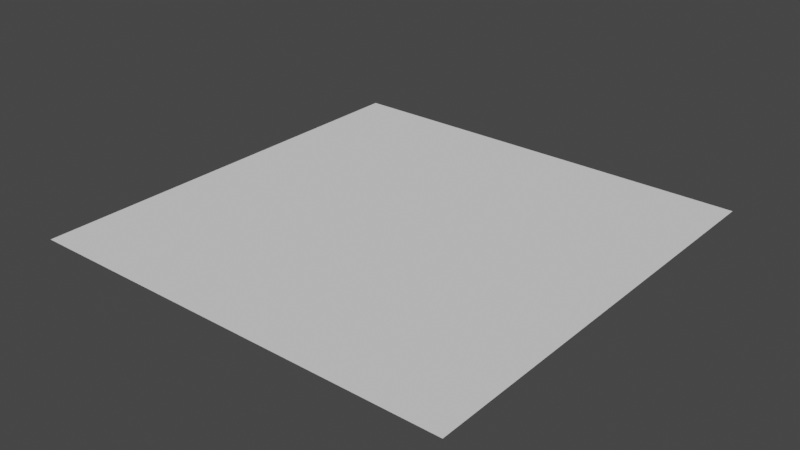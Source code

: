 # Source: RepeatPlane.blend  (saved by Blender 2.82.7; exported with 4.5.12 LTS)
import bpy
from mathutils import Matrix  # noqa: F401  (used for matrix-valued properties, if any)

bpy.ops.wm.read_factory_settings(use_empty=True)
scene = bpy.context.scene
scene.name = 'Scene'

# ---- collections
col_collection = bpy.data.collections.new('Collection'); scene.collection.children.link(col_collection)

# ---- world
world_world = bpy.data.worlds.new('World'); scene.world = world_world
world_world.use_nodes = True; world_world.node_tree.nodes.clear()
_N = world_world.node_tree.nodes; _L = world_world.node_tree.links
n0 = _N.new('ShaderNodeOutputWorld'); n0.name = 'World Output'; n0.location = (300, 300)
n1 = _N.new('ShaderNodeBackground'); n1.name = 'Background'; n1.location = (10, 300)
n1.inputs[0].default_value = (0.05088, 0.05088, 0.05088, 1.0)
_L.new(n1.outputs[0], n0.inputs[0])
n0.is_active_output = True
world_world.color = (0.05088, 0.05088, 0.05088)
world_world.use_sun_shadow = False
world_world.sun_shadow_jitter_overblur = 0.0

# ---- meshes
me_plane = bpy.data.meshes.new('Plane')
me_plane.from_pydata([(-1.0, -1.0, 0.0), (1.0, -1.0, 0.0), (-1.0, 1.0, 0.0), (1.0, 1.0, 0.0)], [], [(0, 1, 3, 2)])
_uv = me_plane.uv_layers.new(name='UVMap')
_uv.uv.foreach_set('vector', [4.85, 4.85, -3.85, 4.85, -3.85, -3.85, 4.85, -3.85])
me_plane.use_remesh_fix_poles = True
me_plane.use_remesh_preserve_attributes = False
me_plane.use_mirror_vertex_groups = False
me_plane.update()

# ---- objects
ob_repeatplane = bpy.data.objects.new('RepeatPlane', me_plane)

# ---- transforms, parenting, visibility, modifiers, constraints
ob_repeatplane.location = (0.0, 0.0, 0.0)
ob_repeatplane.lineart.crease_threshold = 0.0

# ---- collection membership
col_collection.objects.link(ob_repeatplane)

# ---- scene / render settings (as saved in the file)
scene.frame_start = 1; scene.frame_end = 250; scene.frame_set(1)
scene.render.engine = 'BLENDER_EEVEE_NEXT'
scene.cycles.use_denoising = False
scene.cycles.samples = 128
scene.cycles.sampling_pattern = 'TABULATED_SOBOL'
scene.cycles.use_adaptive_sampling = False
scene.cycles.use_light_tree = False
scene.view_settings.view_transform = 'Filmic'
bpy.context.view_layer.update()

# ---- added for rendering (the .blend has no active camera and no usable light): camera, sun
cam_auto = bpy.data.cameras.new('AutoCamera')
cam_auto.lens = 50.0
cam_auto.sensor_width = 36.0
cam_auto.clip_end = 1000.0
ob_auto_camera = bpy.data.objects.new('AutoCamera', cam_auto)
scene.collection.objects.link(ob_auto_camera)
ob_auto_camera.location = (2.61693, -3.14032, 2.09354)
ob_auto_camera.rotation_euler = (1.09748, -7.21219e-08, 0.694738)
scene.camera = ob_auto_camera
light_auto_sun = bpy.data.lights.new('AutoSun', 'SUN')
light_auto_sun.energy = 3.0
light_auto_sun.angle = 0.0523599
ob_auto_sun = bpy.data.objects.new('AutoSun', light_auto_sun)
scene.collection.objects.link(ob_auto_sun)
ob_auto_sun.rotation_euler = (0.872665, 0.174533, 0.523599)
bpy.context.view_layer.update()
